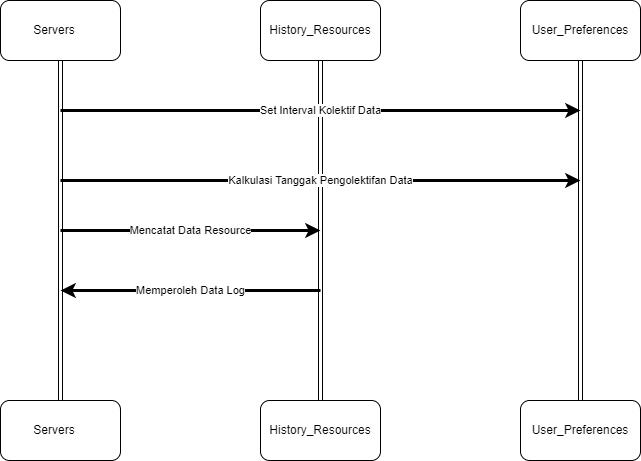

The diagram above was exported from draw.io. Its source (the exported page's mxGraphModel, read from the mxfile embedded in the PNG):
<mxGraphModel dx="1434" dy="780" grid="1" gridSize="10" guides="1" tooltips="1" connect="1" arrows="1" fold="1" page="1" pageScale="1" pageWidth="850" pageHeight="1100" math="0" shadow="0">
  <root>
    <mxCell id="0" />
    <mxCell id="1" parent="0" />
    <mxCell id="Qa1mbg_yqE_ZUbfgoY04-9" style="edgeStyle=orthogonalEdgeStyle;rounded=0;orthogonalLoop=1;jettySize=auto;html=1;exitX=0.5;exitY=1;exitDx=0;exitDy=0;entryX=0.5;entryY=0;entryDx=0;entryDy=0;shape=link;" edge="1" parent="1" source="Qa1mbg_yqE_ZUbfgoY04-1" target="Qa1mbg_yqE_ZUbfgoY04-4">
      <mxGeometry relative="1" as="geometry" />
    </mxCell>
    <mxCell id="Qa1mbg_yqE_ZUbfgoY04-1" value="Servers&lt;span style=&quot;white-space: pre;&quot;&gt;&#09;&lt;/span&gt;" style="rounded=1;whiteSpace=wrap;html=1;" vertex="1" parent="1">
      <mxGeometry x="120" y="90" width="120" height="60" as="geometry" />
    </mxCell>
    <mxCell id="Qa1mbg_yqE_ZUbfgoY04-10" style="edgeStyle=orthogonalEdgeStyle;rounded=0;orthogonalLoop=1;jettySize=auto;html=1;exitX=0.5;exitY=1;exitDx=0;exitDy=0;entryX=0.5;entryY=0;entryDx=0;entryDy=0;shape=link;" edge="1" parent="1" source="Qa1mbg_yqE_ZUbfgoY04-2" target="Qa1mbg_yqE_ZUbfgoY04-5">
      <mxGeometry relative="1" as="geometry" />
    </mxCell>
    <mxCell id="Qa1mbg_yqE_ZUbfgoY04-2" value="History_Resources" style="rounded=1;whiteSpace=wrap;html=1;" vertex="1" parent="1">
      <mxGeometry x="380" y="90" width="120" height="60" as="geometry" />
    </mxCell>
    <mxCell id="Qa1mbg_yqE_ZUbfgoY04-11" style="edgeStyle=orthogonalEdgeStyle;rounded=0;orthogonalLoop=1;jettySize=auto;html=1;exitX=0.5;exitY=1;exitDx=0;exitDy=0;shape=link;" edge="1" parent="1" source="Qa1mbg_yqE_ZUbfgoY04-3" target="Qa1mbg_yqE_ZUbfgoY04-6">
      <mxGeometry relative="1" as="geometry" />
    </mxCell>
    <mxCell id="Qa1mbg_yqE_ZUbfgoY04-3" value="User_Preferences" style="rounded=1;whiteSpace=wrap;html=1;" vertex="1" parent="1">
      <mxGeometry x="640" y="90" width="120" height="60" as="geometry" />
    </mxCell>
    <mxCell id="Qa1mbg_yqE_ZUbfgoY04-4" value="Servers&lt;span style=&quot;white-space: pre;&quot;&gt;&#09;&lt;/span&gt;" style="rounded=1;whiteSpace=wrap;html=1;" vertex="1" parent="1">
      <mxGeometry x="120" y="490" width="120" height="60" as="geometry" />
    </mxCell>
    <mxCell id="Qa1mbg_yqE_ZUbfgoY04-5" value="History_Resources" style="rounded=1;whiteSpace=wrap;html=1;" vertex="1" parent="1">
      <mxGeometry x="380" y="490" width="120" height="60" as="geometry" />
    </mxCell>
    <mxCell id="Qa1mbg_yqE_ZUbfgoY04-6" value="User_Preferences" style="rounded=1;whiteSpace=wrap;html=1;" vertex="1" parent="1">
      <mxGeometry x="640" y="490" width="120" height="60" as="geometry" />
    </mxCell>
    <mxCell id="Qa1mbg_yqE_ZUbfgoY04-12" value="Kalkulasi Tanggak Pengolektifan Data" style="endArrow=classic;html=1;rounded=0;strokeWidth=3;" edge="1" parent="1">
      <mxGeometry width="50" height="50" relative="1" as="geometry">
        <mxPoint x="180" y="270" as="sourcePoint" />
        <mxPoint x="700" y="270" as="targetPoint" />
      </mxGeometry>
    </mxCell>
    <mxCell id="Qa1mbg_yqE_ZUbfgoY04-13" value="Set Interval Kolektif Data" style="endArrow=classic;html=1;rounded=0;strokeWidth=3;" edge="1" parent="1">
      <mxGeometry width="50" height="50" relative="1" as="geometry">
        <mxPoint x="180" y="200" as="sourcePoint" />
        <mxPoint x="700" y="200" as="targetPoint" />
      </mxGeometry>
    </mxCell>
    <mxCell id="Qa1mbg_yqE_ZUbfgoY04-14" value="Mencatat Data Resource" style="endArrow=classic;html=1;rounded=0;strokeWidth=3;" edge="1" parent="1">
      <mxGeometry width="50" height="50" relative="1" as="geometry">
        <mxPoint x="180" y="320" as="sourcePoint" />
        <mxPoint x="440" y="320" as="targetPoint" />
      </mxGeometry>
    </mxCell>
    <mxCell id="Qa1mbg_yqE_ZUbfgoY04-16" value="Memperoleh Data Log" style="endArrow=classic;html=1;rounded=0;strokeWidth=3;" edge="1" parent="1">
      <mxGeometry width="50" height="50" relative="1" as="geometry">
        <mxPoint x="440" y="380" as="sourcePoint" />
        <mxPoint x="180" y="380" as="targetPoint" />
      </mxGeometry>
    </mxCell>
  </root>
</mxGraphModel>